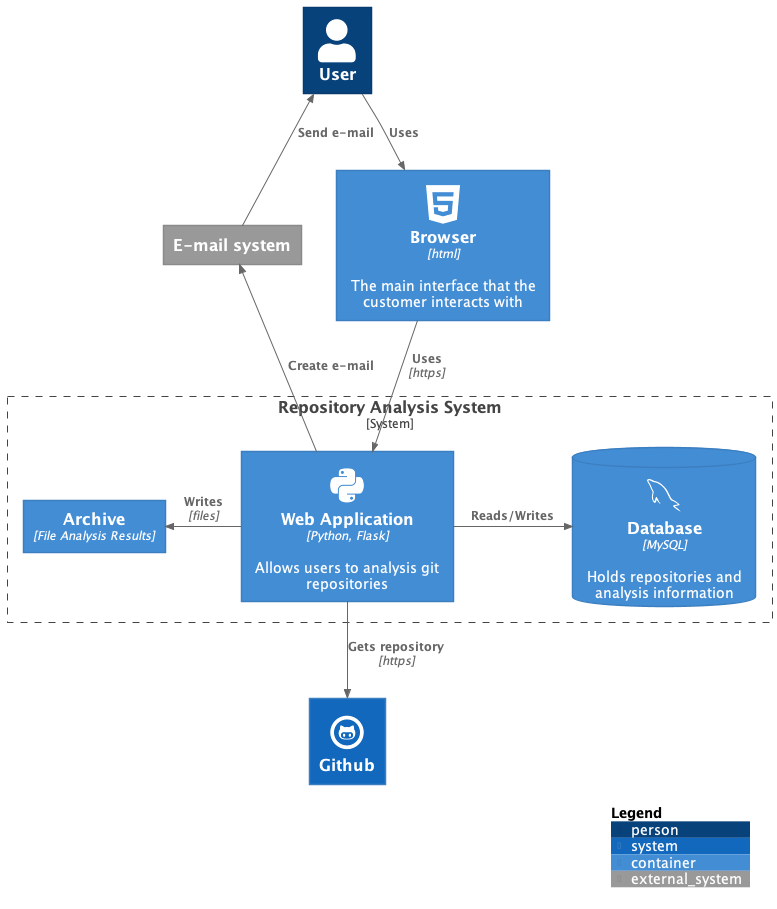

The diagram above was rendered by PlantUML. Its source (embedded in the PNG):
@startuml Repository Analysis Architecture
!include https://raw.githubusercontent.com/plantuml-stdlib/C4-PlantUML/master/C4_Container.puml

!define DEVICONS https://raw.githubusercontent.com/tupadr3/plantuml-icon-font-sprites/master/devicons
!define FONTAWESOME https://raw.githubusercontent.com/tupadr3/plantuml-icon-font-sprites/master/font-awesome-5
!include DEVICONS/html5.puml
!include DEVICONS/python.puml
!include DEVICONS/mysql.puml
!include DEVICONS/github.puml
!include FONTAWESOME/users.puml

Person(user, "User")
Container(web_client, "Browser", "html", "The main interface that the customer interacts with", $sprite="html5") 

System_Boundary(c1, "Repository Analysis System") {    
    Container(web_app, "Web Application", "Python, Flask", "Allows users to analysis git repositories", $sprite="python")
    ContainerDb(db, "Database", "MySQL", "Holds repositories and analysis information", $sprite="mysql")
    Container(archive, "Archive", "File Analysis Results")
}
System_Ext(mail_system, "E-mail system")
System(github, "Github", $sprite="github")

Rel_Down(user, web_client, "Uses")
Rel_Down(web_client, web_app, "Uses", "https")
Rel_R(web_app,db, "Reads/Writes")
Rel_Down(web_app, github, "Gets repository", "https")
Rel_L(web_app, archive, "Writes", "files")
Rel_L(web_app, mail_system, "Create e-mail")
Rel_Up(mail_system, user, "Send e-mail")

SHOW_LEGEND()

@enduml